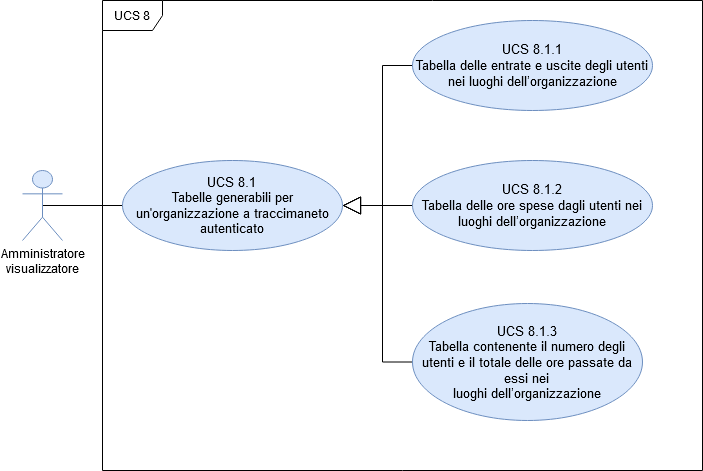

The diagram above was exported from draw.io. Its source (the exported page's mxGraphModel, read from the mxfile embedded in the PNG):
<mxGraphModel dx="1422" dy="830" grid="1" gridSize="10" guides="1" tooltips="1" connect="1" arrows="1" fold="1" page="1" pageScale="1" pageWidth="1169" pageHeight="826" background="#ffffff" math="0" shadow="0">
  <root>
    <mxCell id="0" />
    <mxCell id="1" parent="0" />
    <mxCell id="cKN0UXsZGqbeH57hTbOB-41" value="UCS 8" style="shape=umlFrame;whiteSpace=wrap;html=1;" parent="1" vertex="1">
      <mxGeometry x="290" y="110" width="600" height="470" as="geometry" />
    </mxCell>
    <mxCell id="uoe7aJ2YhWMEB0xlqKQf-30" style="edgeStyle=orthogonalEdgeStyle;rounded=0;orthogonalLoop=1;jettySize=auto;html=1;exitX=0.5;exitY=0.5;exitDx=0;exitDy=0;exitPerimeter=0;entryX=0;entryY=0.5;entryDx=0;entryDy=0;startArrow=none;startFill=0;endArrow=none;endFill=0;" edge="1" parent="1" source="cKN0UXsZGqbeH57hTbOB-42" target="cKN0UXsZGqbeH57hTbOB-43">
      <mxGeometry relative="1" as="geometry" />
    </mxCell>
    <mxCell id="cKN0UXsZGqbeH57hTbOB-42" value="Amministratore &lt;br&gt;visualizzatore" style="shape=umlActor;verticalLabelPosition=bottom;labelBackgroundColor=#ffffff;verticalAlign=top;html=1;fillColor=#dae8fc;strokeColor=#6c8ebf;" parent="1" vertex="1">
      <mxGeometry x="210" y="280" width="40" height="70" as="geometry" />
    </mxCell>
    <mxCell id="cKN0UXsZGqbeH57hTbOB-43" value="&lt;font style=&quot;font-size: 13px&quot;&gt;UCS 8.1&lt;br&gt;Tabelle generabili per un'organizzazione a traccimaneto autenticato&lt;/font&gt;" style="ellipse;whiteSpace=wrap;html=1;fillColor=#dae8fc;strokeColor=#6c8ebf;" parent="1" vertex="1">
      <mxGeometry x="310" y="270" width="220" height="90" as="geometry" />
    </mxCell>
    <mxCell id="uoe7aJ2YhWMEB0xlqKQf-38" style="edgeStyle=orthogonalEdgeStyle;rounded=0;orthogonalLoop=1;jettySize=auto;html=1;exitX=0;exitY=0.5;exitDx=0;exitDy=0;entryX=1;entryY=0.5;entryDx=0;entryDy=0;startArrow=none;startFill=0;endArrow=block;endFill=0;endSize=16;strokeWidth=1;" edge="1" parent="1" source="uoe7aJ2YhWMEB0xlqKQf-31" target="cKN0UXsZGqbeH57hTbOB-43">
      <mxGeometry relative="1" as="geometry" />
    </mxCell>
    <mxCell id="uoe7aJ2YhWMEB0xlqKQf-31" value="&lt;div style=&quot;font-size: 13px&quot;&gt;&lt;font style=&quot;font-size: 13px&quot;&gt;UCS 8.1.1&lt;/font&gt;&lt;/div&gt;&lt;div style=&quot;font-size: 13px&quot;&gt;&lt;font style=&quot;font-size: 13px&quot;&gt;Tabella delle entrate e uscite degli utenti nei luoghi dell’organizzazione&lt;/font&gt;&lt;/div&gt;" style="ellipse;whiteSpace=wrap;html=1;fillColor=#dae8fc;strokeColor=#6c8ebf;" vertex="1" parent="1">
      <mxGeometry x="600" y="130" width="240" height="90" as="geometry" />
    </mxCell>
    <mxCell id="uoe7aJ2YhWMEB0xlqKQf-37" style="edgeStyle=orthogonalEdgeStyle;rounded=0;orthogonalLoop=1;jettySize=auto;html=1;exitX=0;exitY=0.5;exitDx=0;exitDy=0;entryX=1;entryY=0.5;entryDx=0;entryDy=0;startArrow=none;startFill=0;endArrow=block;endFill=0;endSize=16;strokeWidth=1;" edge="1" parent="1" source="uoe7aJ2YhWMEB0xlqKQf-32" target="cKN0UXsZGqbeH57hTbOB-43">
      <mxGeometry relative="1" as="geometry" />
    </mxCell>
    <mxCell id="uoe7aJ2YhWMEB0xlqKQf-32" value="&lt;div style=&quot;font-size: 13px&quot;&gt;&lt;font style=&quot;font-size: 13px&quot;&gt;UCS 8.1.2&lt;/font&gt;&lt;/div&gt;&lt;div style=&quot;font-size: 13px&quot;&gt;&lt;font style=&quot;font-size: 13px&quot;&gt;Tabella delle ore spese dagli utenti nei luoghi dell’organizzazione&lt;br&gt;&lt;/font&gt;&lt;/div&gt;" style="ellipse;whiteSpace=wrap;html=1;fillColor=#dae8fc;strokeColor=#6c8ebf;" vertex="1" parent="1">
      <mxGeometry x="600" y="270" width="240" height="90" as="geometry" />
    </mxCell>
    <mxCell id="uoe7aJ2YhWMEB0xlqKQf-34" style="edgeStyle=orthogonalEdgeStyle;rounded=0;orthogonalLoop=1;jettySize=auto;html=1;exitX=0;exitY=0.5;exitDx=0;exitDy=0;entryX=1;entryY=0.5;entryDx=0;entryDy=0;startArrow=none;startFill=0;endArrow=block;endFill=0;endSize=16;" edge="1" parent="1" source="uoe7aJ2YhWMEB0xlqKQf-33" target="cKN0UXsZGqbeH57hTbOB-43">
      <mxGeometry relative="1" as="geometry" />
    </mxCell>
    <mxCell id="uoe7aJ2YhWMEB0xlqKQf-33" value="&lt;div style=&quot;font-size: 13px&quot;&gt;&lt;font style=&quot;font-size: 13px&quot;&gt;UCS 8.1.3&lt;/font&gt;&lt;/div&gt;&lt;div style=&quot;font-size: 13px&quot;&gt;&lt;font style=&quot;font-size: 13px&quot;&gt;Tabella contenente il numero degli utenti e il totale delle ore passate da essi nei&lt;br&gt;luoghi dell’organizzazione&lt;br&gt;&lt;/font&gt;&lt;/div&gt;" style="ellipse;whiteSpace=wrap;html=1;fillColor=#dae8fc;strokeColor=#6c8ebf;" vertex="1" parent="1">
      <mxGeometry x="600" y="413" width="230" height="117" as="geometry" />
    </mxCell>
  </root>
</mxGraphModel>